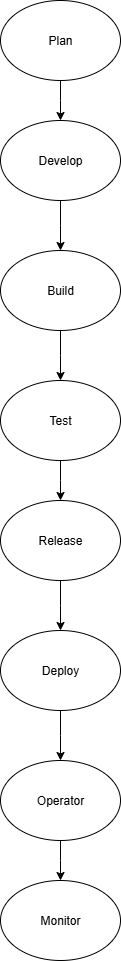

The diagram above was exported from draw.io. Its source (the exported page's mxGraphModel, read from the mxfile embedded in the PNG):
<mxGraphModel dx="778" dy="468" grid="1" gridSize="10" guides="1" tooltips="1" connect="1" arrows="1" fold="1" page="1" pageScale="1" pageWidth="850" pageHeight="1100" math="0" shadow="0">
  <root>
    <mxCell id="0" />
    <mxCell id="1" parent="0" />
    <mxCell id="PxsaWXqL0dSbtjLMJhIs-16" style="edgeStyle=orthogonalEdgeStyle;rounded=0;orthogonalLoop=1;jettySize=auto;html=1;" parent="1" source="PxsaWXqL0dSbtjLMJhIs-2" edge="1">
      <mxGeometry relative="1" as="geometry">
        <mxPoint x="410" y="170" as="targetPoint" />
      </mxGeometry>
    </mxCell>
    <mxCell id="PxsaWXqL0dSbtjLMJhIs-2" value="Plan" style="ellipse;whiteSpace=wrap;html=1;" parent="1" vertex="1">
      <mxGeometry x="350" y="50" width="120" height="80" as="geometry" />
    </mxCell>
    <mxCell id="PxsaWXqL0dSbtjLMJhIs-19" style="edgeStyle=orthogonalEdgeStyle;rounded=0;orthogonalLoop=1;jettySize=auto;html=1;" parent="1" source="PxsaWXqL0dSbtjLMJhIs-18" edge="1">
      <mxGeometry relative="1" as="geometry">
        <mxPoint x="410" y="300" as="targetPoint" />
      </mxGeometry>
    </mxCell>
    <mxCell id="PxsaWXqL0dSbtjLMJhIs-18" value="Develop" style="ellipse;whiteSpace=wrap;html=1;" parent="1" vertex="1">
      <mxGeometry x="350" y="170" width="120" height="80" as="geometry" />
    </mxCell>
    <mxCell id="PxsaWXqL0dSbtjLMJhIs-21" style="edgeStyle=orthogonalEdgeStyle;rounded=0;orthogonalLoop=1;jettySize=auto;html=1;" parent="1" source="PxsaWXqL0dSbtjLMJhIs-20" edge="1">
      <mxGeometry relative="1" as="geometry">
        <mxPoint x="410" y="430" as="targetPoint" />
      </mxGeometry>
    </mxCell>
    <mxCell id="PxsaWXqL0dSbtjLMJhIs-20" value="Build" style="ellipse;whiteSpace=wrap;html=1;" parent="1" vertex="1">
      <mxGeometry x="350" y="300" width="120" height="80" as="geometry" />
    </mxCell>
    <mxCell id="PxsaWXqL0dSbtjLMJhIs-23" style="edgeStyle=orthogonalEdgeStyle;rounded=0;orthogonalLoop=1;jettySize=auto;html=1;" parent="1" source="PxsaWXqL0dSbtjLMJhIs-22" edge="1">
      <mxGeometry relative="1" as="geometry">
        <mxPoint x="410" y="550" as="targetPoint" />
      </mxGeometry>
    </mxCell>
    <mxCell id="PxsaWXqL0dSbtjLMJhIs-22" value="Test" style="ellipse;whiteSpace=wrap;html=1;" parent="1" vertex="1">
      <mxGeometry x="350" y="430" width="120" height="80" as="geometry" />
    </mxCell>
    <mxCell id="PxsaWXqL0dSbtjLMJhIs-26" style="edgeStyle=orthogonalEdgeStyle;rounded=0;orthogonalLoop=1;jettySize=auto;html=1;" parent="1" source="PxsaWXqL0dSbtjLMJhIs-25" edge="1">
      <mxGeometry relative="1" as="geometry">
        <mxPoint x="410" y="680" as="targetPoint" />
      </mxGeometry>
    </mxCell>
    <mxCell id="PxsaWXqL0dSbtjLMJhIs-25" value="Release" style="ellipse;whiteSpace=wrap;html=1;" parent="1" vertex="1">
      <mxGeometry x="350" y="550" width="120" height="80" as="geometry" />
    </mxCell>
    <mxCell id="0WSWiNAgVIjm0RELWcya-2" style="edgeStyle=orthogonalEdgeStyle;rounded=0;orthogonalLoop=1;jettySize=auto;html=1;" edge="1" parent="1" source="0WSWiNAgVIjm0RELWcya-1">
      <mxGeometry relative="1" as="geometry">
        <mxPoint x="410" y="810" as="targetPoint" />
      </mxGeometry>
    </mxCell>
    <mxCell id="0WSWiNAgVIjm0RELWcya-1" value="Deploy" style="ellipse;whiteSpace=wrap;html=1;" vertex="1" parent="1">
      <mxGeometry x="350" y="680" width="120" height="80" as="geometry" />
    </mxCell>
    <mxCell id="0WSWiNAgVIjm0RELWcya-6" style="edgeStyle=orthogonalEdgeStyle;rounded=0;orthogonalLoop=1;jettySize=auto;html=1;" edge="1" parent="1" source="0WSWiNAgVIjm0RELWcya-3">
      <mxGeometry relative="1" as="geometry">
        <mxPoint x="410" y="930" as="targetPoint" />
      </mxGeometry>
    </mxCell>
    <mxCell id="0WSWiNAgVIjm0RELWcya-3" value="Operator" style="ellipse;whiteSpace=wrap;html=1;" vertex="1" parent="1">
      <mxGeometry x="350" y="810" width="120" height="80" as="geometry" />
    </mxCell>
    <mxCell id="0WSWiNAgVIjm0RELWcya-7" value="Monitor" style="ellipse;whiteSpace=wrap;html=1;" vertex="1" parent="1">
      <mxGeometry x="350" y="930" width="120" height="80" as="geometry" />
    </mxCell>
  </root>
</mxGraphModel>